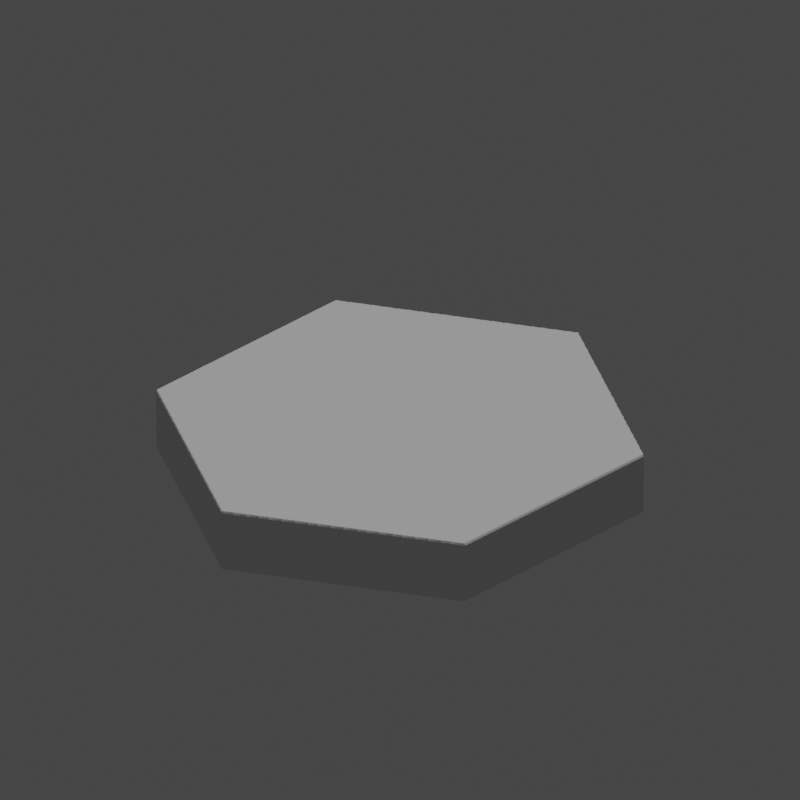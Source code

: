 # Source: HexagonBase.blend  (saved by Blender 3.0.42; exported with 4.5.12 LTS)
import bpy
from mathutils import Matrix  # noqa: F401  (used for matrix-valued properties, if any)

bpy.ops.wm.read_factory_settings(use_empty=True)
scene = bpy.context.scene
scene.name = 'Scene'

# ---- collections
col_collection = bpy.data.collections.new('Collection'); scene.collection.children.link(col_collection)

# ---- node groups
ng_auto_smooth = bpy.data.node_groups.new('Auto Smooth', 'GeometryNodeTree')
_s = ng_auto_smooth.interface.new_socket(name='Geometry', in_out='OUTPUT', socket_type='NodeSocketGeometry')
_s = ng_auto_smooth.interface.new_socket(name='Geometry', in_out='INPUT', socket_type='NodeSocketGeometry')
_s = ng_auto_smooth.interface.new_socket(name='Angle', in_out='INPUT', socket_type='NodeSocketFloat')
_s.subtype = 'ANGLE'
_s.min_value = 0.0
_s.max_value = 3.142
ng_auto_smooth.is_modifier = True
_N = ng_auto_smooth.nodes; _L = ng_auto_smooth.links
n0 = _N.new('NodeGroupOutput'); n0.name = 'Group Output'; n0.location = (480, -100)
n1 = _N.new('NodeGroupInput'); n1.name = 'Group Input'; n1.location = (-420, -300)
n2 = _N.new('NodeGroupInput'); n2.name = 'Group Input.001'; n2.location = (-60, -100)
n3 = _N.new('GeometryNodeSetShadeSmooth'); n3.name = 'Set Shade Smooth'; n3.location = (120, -100)
n3.domain = 'EDGE'
n4 = _N.new('GeometryNodeSetShadeSmooth'); n4.name = 'Set Shade Smooth.001'; n4.location = (300, -100)
n5 = _N.new('GeometryNodeInputMeshEdgeAngle'); n5.name = 'Edge Angle'; n5.location = (-420, -220)
n6 = _N.new('GeometryNodeInputEdgeSmooth'); n6.name = 'Is Edge Smooth'; n6.location = (-60, -160)
n7 = _N.new('GeometryNodeInputShadeSmooth'); n7.name = 'Is Face Smooth'; n7.location = (-240, -340)
n8 = _N.new('FunctionNodeBooleanMath'); n8.name = 'Boolean Math'; n8.location = (-60, -220)
n9 = _N.new('FunctionNodeCompare'); n9.name = 'Compare'; n9.location = (-240, -180)
n9.operation = 'LESS_EQUAL'
_L.new(n5.outputs[0], n9.inputs[0])
_L.new(n4.outputs[0], n0.inputs[0])
_L.new(n1.outputs[1], n9.inputs[1])
_L.new(n9.outputs[0], n8.inputs[0])
_L.new(n7.outputs[0], n8.inputs[1])
_L.new(n2.outputs[0], n3.inputs[0])
_L.new(n6.outputs[0], n3.inputs[1])
_L.new(n3.outputs[0], n4.inputs[0])
_L.new(n8.outputs[0], n3.inputs[2])
n0.is_active_output = True

# ---- world
world_world = bpy.data.worlds.new('World'); scene.world = world_world
world_world.use_nodes = True; world_world.node_tree.nodes.clear()
_N = world_world.node_tree.nodes; _L = world_world.node_tree.links
n0 = _N.new('ShaderNodeOutputWorld'); n0.name = 'World Output'; n0.location = (300, 300)
n1 = _N.new('ShaderNodeBackground'); n1.name = 'Background'; n1.location = (10, 300)
n1.inputs[0].default_value = (0.05088, 0.05088, 0.05088, 1.0)
_L.new(n1.outputs[0], n0.inputs[0])
n0.is_active_output = True
world_world.color = (0.05088, 0.05088, 0.05088)
world_world.use_sun_shadow = False
world_world.sun_shadow_jitter_overblur = 0.0

# ---- cameras
cam_camera_001 = bpy.data.cameras.new('Camera.001')
cam_camera_001.type = 'ORTHO'
cam_camera_001.ortho_scale = 47.52
cam_camera_001.shift_y = 0.1

# ---- lights
light_sun = bpy.data.lights.new('Sun', 'SUN')
light_sun.transmission_factor = 0.0
light_sun.energy = 1.0
light_sun.shadow_soft_size = 0.125
light_key_light = bpy.data.lights.new('key Light', 'SPOT')
light_key_light.transmission_factor = 0.0
light_key_light.shadow_soft_size = 0.25
light_key_light.shadow_maximum_resolution = 0.006
light_key_light.use_absolute_resolution = True

# ---- meshes
me_hexagonbase = bpy.data.meshes.new('HexagonBase')
me_hexagonbase.from_pydata([(12.99, -7.5, 0.0), (0.0, -15.0, 0.0), (-12.99, -7.5, 0.0), (12.99, 7.5, 0.0), (-12.99, 7.5, 0.0), (0.0, 15.0, 0.0), (-12.99, -7.5, 4.0), (0.0, -15.0, 4.0), (12.99, -7.5, 4.0), (0.0, 15.0, 4.0), (-12.99, 7.5, 4.0), (12.99, 7.5, 4.0)], [], [(0, 1, 2), (3, 4, 5), (0, 2, 3), (3, 2, 4), (6, 7, 8), (9, 10, 11), (11, 6, 8), (10, 6, 11), (0, 7, 1), (0, 8, 7), (3, 8, 0), (3, 11, 8), (5, 11, 3), (5, 9, 11), (4, 9, 5), (4, 10, 9), (2, 10, 4), (2, 6, 10), (1, 6, 2), (1, 7, 6)])
_uv = me_hexagonbase.uv_layers.new(name='UVMap')
_uv.uv.foreach_set('vector', [0.6975, 0.8521, 0.2945, 0.8502, 0.09454, 0.5002, 0.9007, 0.504, 0.2977, 0.1521, 0.7008, 0.154, 0.6975, 0.8521, 0.09454, 0.5002, 0.9007, 0.504, 0.9007, 0.504, 0.09454, 0.5002, 0.2977, 0.1521, 0.09493, 0.5015, 0.2968, 0.1519, 0.7004, 0.1519, 0.7004, 0.8511, 0.2968, 0.8511, 0.9022, 0.5015, 0.9022, 0.5015, 0.09493, 0.5015, 0.7004, 0.1519, 0.2968, 0.8511, 0.09493, 0.5015, 0.9022, 0.5015, 0.7004, 0.0443, 0.2968, 0.1519, 0.2968, 0.0443, 0.7004, 0.0443, 0.7004, 0.1519, 0.2968, 0.1519, 0.9955, 0.4477, 0.7004, 0.1519, 0.7936, 0.09813, 0.9955, 0.4477, 0.9022, 0.5015, 0.7004, 0.1519, 0.7936, 0.9049, 0.9022, 0.5015, 0.9955, 0.5553, 0.7936, 0.9049, 0.7004, 0.8511, 0.9022, 0.5015, 0.2968, 0.9587, 0.7004, 0.8511, 0.7004, 0.9587, 0.2968, 0.9587, 0.2968, 0.8511, 0.7004, 0.8511, 0.001705, 0.5553, 0.2968, 0.8511, 0.2035, 0.9049, 0.001705, 0.5553, 0.09493, 0.5015, 0.2968, 0.8511, 0.2035, 0.09813, 0.09493, 0.5015, 0.001705, 0.4477, 0.2035, 0.09813, 0.2968, 0.1519, 0.09493, 0.5015])
me_hexagonbase.use_remesh_fix_poles = True
me_hexagonbase.use_remesh_preserve_attributes = False
me_hexagonbase.use_mirror_vertex_groups = False
me_hexagonbase.update()

# ---- objects
ob_hexagonbase = bpy.data.objects.new('HexagonBase', me_hexagonbase)
ob_isocam = bpy.data.objects.new('IsoCam', cam_camera_001)
ob_sun = bpy.data.objects.new('Sun', light_sun)
ob_spot = bpy.data.objects.new('Spot', light_key_light)

# ---- transforms, parenting, visibility, modifiers, constraints
ob_hexagonbase.location = (0.0, 0.0, 0.0)
ob_hexagonbase.lineart.crease_threshold = 0.0
_m = ob_hexagonbase.modifiers.new('Remesh', 'REMESH')
_m.octree_depth = 9
_m = ob_hexagonbase.modifiers.new('Bevel', 'BEVEL')
_m.width = 0.028
_m.width_pct = 0.028
_m.segments = 2
_m = ob_hexagonbase.modifiers.new('Auto Smooth', 'NODES')
_m.node_group = ng_auto_smooth
_gi = [s.identifier for s in ng_auto_smooth.interface.items_tree if s.item_type == 'SOCKET' and s.in_out == 'INPUT']
_m[_gi[1]] = 0.5236  # Angle
ob_isocam.location = (30.61, -30.61, 25.0)
ob_isocam.rotation_euler = (1.047, 0.0, 0.7854)
ob_isocam.lineart.crease_threshold = 0.0
ob_sun.location = (5.0, 2.0, 16.0)
ob_sun.lineart.crease_threshold = 0.0
ob_spot.location = (-7.0, -5.0, 16.0)
ob_spot.rotation_euler = (1.223, -0.96, 0.0)
ob_spot.lineart.crease_threshold = 0.0

# ---- collection membership
col_collection.objects.link(ob_hexagonbase)
col_collection.objects.link(ob_isocam)
col_collection.objects.link(ob_sun)
col_collection.objects.link(ob_spot)

# ---- scene / render settings (as saved in the file)
scene.camera = ob_isocam
scene.frame_start = 1; scene.frame_end = 250; scene.frame_set(1)
scene.render.engine = 'BLENDER_EEVEE_NEXT'
scene.render.resolution_x = 512
scene.render.resolution_y = 512
scene.cycles.use_denoising = False
scene.cycles.samples = 128
scene.cycles.sampling_pattern = 'TABULATED_SOBOL'
scene.cycles.use_adaptive_sampling = False
scene.cycles.use_light_tree = False
scene.view_settings.view_transform = 'Filmic'
bpy.context.view_layer.update()
